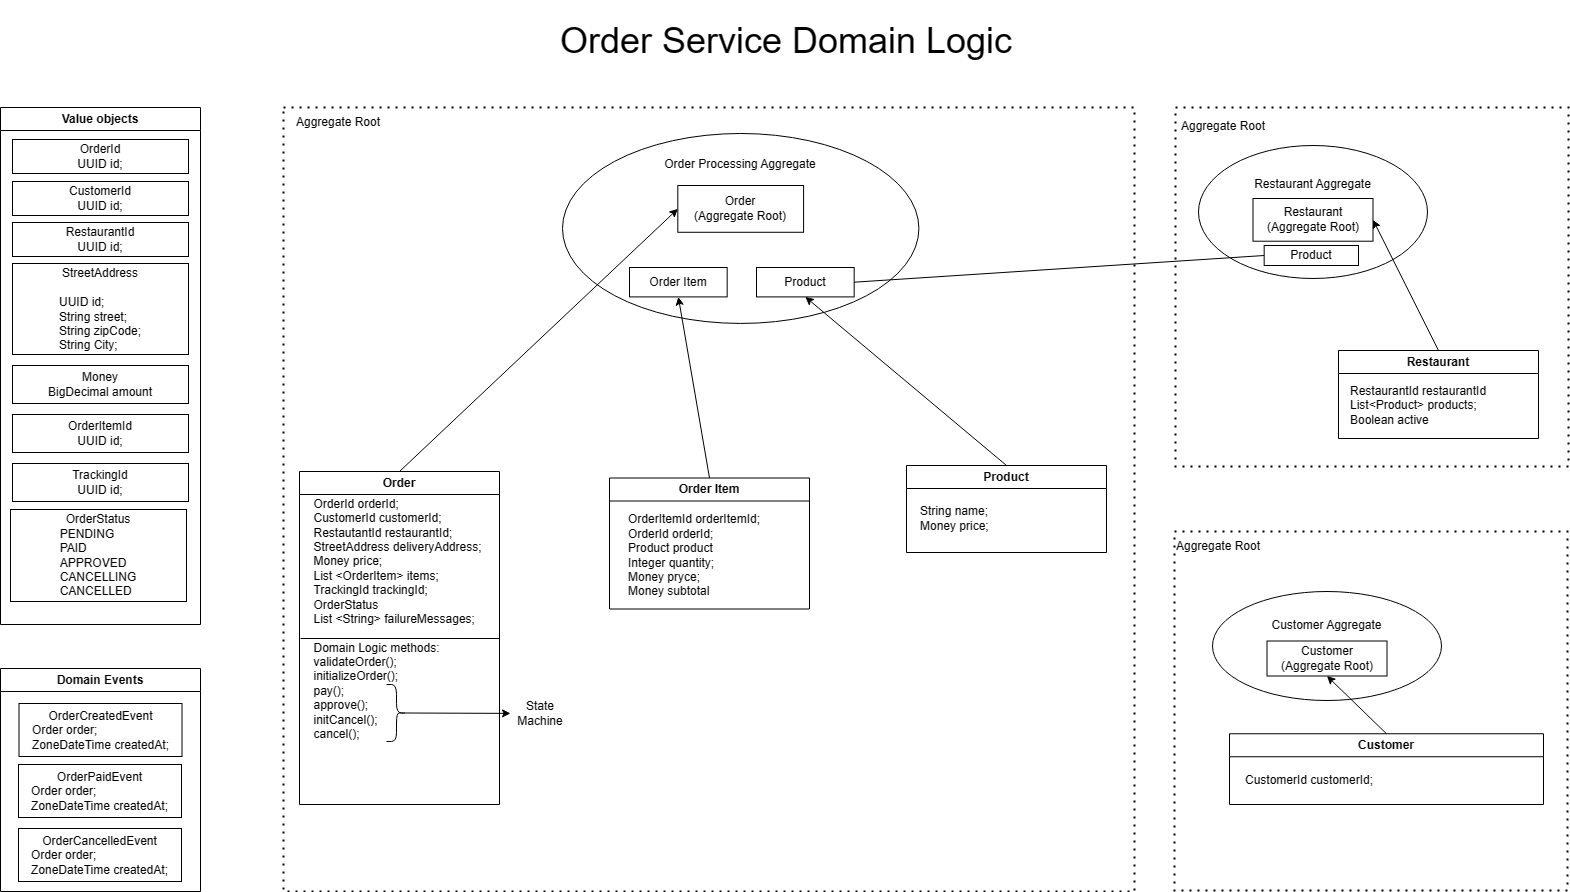

The diagram above was exported from draw.io. Its source (the exported page's mxGraphModel, read from the mxfile embedded in the PNG):
<mxGraphModel dx="1386" dy="-384" grid="1" gridSize="10" guides="1" tooltips="1" connect="1" arrows="1" fold="1" page="1" pageScale="1" pageWidth="827" pageHeight="1169" background="#ffffff" math="0" shadow="0">
  <root>
    <mxCell id="0" />
    <mxCell id="1" parent="0" />
    <mxCell id="l9JpMQWmnoNu5TamZy0q-1" value="&lt;span style=&quot;font-size: 36px;&quot;&gt;Order Service Domain Logic&lt;/span&gt;" style="text;html=1;strokeColor=none;fillColor=none;align=center;verticalAlign=middle;whiteSpace=wrap;rounded=0;" parent="1" vertex="1">
      <mxGeometry x="611" y="1188" width="470" height="80" as="geometry" />
    </mxCell>
    <mxCell id="l9JpMQWmnoNu5TamZy0q-2" value="Value objects" style="swimlane;whiteSpace=wrap;html=1;" parent="1" vertex="1">
      <mxGeometry x="60" y="1295" width="200" height="517" as="geometry">
        <mxRectangle x="30" y="1255" width="112" height="26" as="alternateBounds" />
      </mxGeometry>
    </mxCell>
    <mxCell id="l9JpMQWmnoNu5TamZy0q-3" value="OrderId&lt;br&gt;UUID id;" style="rounded=0;whiteSpace=wrap;html=1;" parent="l9JpMQWmnoNu5TamZy0q-2" vertex="1">
      <mxGeometry x="12" y="32" width="176" height="34" as="geometry" />
    </mxCell>
    <mxCell id="l9JpMQWmnoNu5TamZy0q-4" value="CustomerId&lt;br&gt;UUID id;" style="rounded=0;whiteSpace=wrap;html=1;" parent="l9JpMQWmnoNu5TamZy0q-2" vertex="1">
      <mxGeometry x="12" y="74" width="176" height="34" as="geometry" />
    </mxCell>
    <mxCell id="l9JpMQWmnoNu5TamZy0q-5" value="&lt;div style=&quot;&quot;&gt;&lt;span style=&quot;background-color: initial;&quot;&gt;Money&lt;/span&gt;&lt;/div&gt;&lt;div style=&quot;&quot;&gt;BigDecimal amount&lt;/div&gt;" style="rounded=0;whiteSpace=wrap;html=1;align=center;" parent="l9JpMQWmnoNu5TamZy0q-2" vertex="1">
      <mxGeometry x="12" y="258" width="176" height="38" as="geometry" />
    </mxCell>
    <mxCell id="l9JpMQWmnoNu5TamZy0q-6" value="&lt;div style=&quot;&quot;&gt;&lt;span style=&quot;background-color: initial;&quot;&gt;OrderItemId&lt;/span&gt;&lt;/div&gt;&lt;div style=&quot;&quot;&gt;UUID id;&lt;/div&gt;" style="rounded=0;whiteSpace=wrap;html=1;align=center;" parent="l9JpMQWmnoNu5TamZy0q-2" vertex="1">
      <mxGeometry x="12" y="307" width="176" height="38" as="geometry" />
    </mxCell>
    <mxCell id="l9JpMQWmnoNu5TamZy0q-7" value="&lt;div style=&quot;&quot;&gt;&lt;span style=&quot;background-color: initial;&quot;&gt;TrackingId&lt;/span&gt;&lt;/div&gt;&lt;div style=&quot;&quot;&gt;UUID id;&lt;/div&gt;" style="rounded=0;whiteSpace=wrap;html=1;align=center;" parent="l9JpMQWmnoNu5TamZy0q-2" vertex="1">
      <mxGeometry x="12" y="356" width="176" height="38" as="geometry" />
    </mxCell>
    <mxCell id="l9JpMQWmnoNu5TamZy0q-8" value="&lt;div style=&quot;&quot;&gt;OrderStatus&lt;/div&gt;&lt;div style=&quot;text-align: left;&quot;&gt;PENDING&lt;/div&gt;&lt;div style=&quot;text-align: left;&quot;&gt;PAID&lt;/div&gt;&lt;div style=&quot;text-align: left;&quot;&gt;APPROVED&lt;/div&gt;&lt;div style=&quot;text-align: left;&quot;&gt;CANCELLING&lt;/div&gt;&lt;div style=&quot;text-align: left;&quot;&gt;CANCELLED&lt;/div&gt;" style="rounded=0;whiteSpace=wrap;html=1;align=center;" parent="l9JpMQWmnoNu5TamZy0q-2" vertex="1">
      <mxGeometry x="10" y="402" width="176" height="92" as="geometry" />
    </mxCell>
    <mxCell id="l9JpMQWmnoNu5TamZy0q-9" value="RestaurantId&lt;br&gt;UUID id;" style="rounded=0;whiteSpace=wrap;html=1;" parent="1" vertex="1">
      <mxGeometry x="72" y="1410" width="176" height="34" as="geometry" />
    </mxCell>
    <mxCell id="l9JpMQWmnoNu5TamZy0q-10" value="&lt;div style=&quot;&quot;&gt;&lt;span style=&quot;background-color: initial;&quot;&gt;StreetAddress&lt;/span&gt;&lt;/div&gt;&lt;div style=&quot;&quot;&gt;&lt;span style=&quot;background-color: initial;&quot;&gt;&lt;br&gt;&lt;/span&gt;&lt;/div&gt;&lt;div style=&quot;text-align: left;&quot;&gt;UUID id;&lt;/div&gt;&lt;div style=&quot;text-align: left;&quot;&gt;String street;&lt;/div&gt;&lt;div style=&quot;text-align: left;&quot;&gt;String zipCode;&lt;/div&gt;&lt;div style=&quot;text-align: left;&quot;&gt;String City;&lt;/div&gt;" style="rounded=0;whiteSpace=wrap;html=1;align=center;" parent="1" vertex="1">
      <mxGeometry x="72" y="1451" width="176" height="91" as="geometry" />
    </mxCell>
    <mxCell id="l9JpMQWmnoNu5TamZy0q-11" value="Domain Events" style="swimlane;whiteSpace=wrap;html=1;" parent="1" vertex="1">
      <mxGeometry x="60" y="1856" width="200" height="223" as="geometry" />
    </mxCell>
    <mxCell id="l9JpMQWmnoNu5TamZy0q-12" value="OrderCreatedEvent&lt;br&gt;&lt;div style=&quot;text-align: left;&quot;&gt;&lt;span style=&quot;background-color: initial;&quot;&gt;Order order;&lt;/span&gt;&lt;/div&gt;&lt;div style=&quot;text-align: left;&quot;&gt;ZoneDateTime createdAt;&lt;/div&gt;" style="whiteSpace=wrap;html=1;" parent="l9JpMQWmnoNu5TamZy0q-11" vertex="1">
      <mxGeometry x="18.5" y="35" width="163" height="53" as="geometry" />
    </mxCell>
    <mxCell id="l9JpMQWmnoNu5TamZy0q-13" value="OrderPaidEvent&lt;br&gt;&lt;div style=&quot;text-align: left;&quot;&gt;&lt;span style=&quot;background-color: initial;&quot;&gt;Order order;&lt;/span&gt;&lt;/div&gt;&lt;div style=&quot;text-align: left;&quot;&gt;ZoneDateTime createdAt;&lt;/div&gt;" style="whiteSpace=wrap;html=1;" parent="l9JpMQWmnoNu5TamZy0q-11" vertex="1">
      <mxGeometry x="18" y="96" width="163" height="53" as="geometry" />
    </mxCell>
    <mxCell id="l9JpMQWmnoNu5TamZy0q-14" value="OrderCancelledEvent&lt;br&gt;&lt;div style=&quot;text-align: left;&quot;&gt;&lt;span style=&quot;background-color: initial;&quot;&gt;Order order;&lt;/span&gt;&lt;/div&gt;&lt;div style=&quot;text-align: left;&quot;&gt;ZoneDateTime createdAt;&lt;/div&gt;" style="whiteSpace=wrap;html=1;" parent="l9JpMQWmnoNu5TamZy0q-11" vertex="1">
      <mxGeometry x="18" y="160" width="163" height="53" as="geometry" />
    </mxCell>
    <mxCell id="l9JpMQWmnoNu5TamZy0q-15" value="" style="group" parent="1" vertex="1" connectable="0">
      <mxGeometry x="1235" y="1295" width="393" height="359" as="geometry" />
    </mxCell>
    <mxCell id="l9JpMQWmnoNu5TamZy0q-16" value="&lt;br&gt;&lt;br&gt;&lt;br&gt;" style="dashed=1;html=1;dashPattern=1 3;strokeWidth=2;rounded=0;" parent="l9JpMQWmnoNu5TamZy0q-15" vertex="1">
      <mxGeometry width="393" height="359" as="geometry" />
    </mxCell>
    <mxCell id="l9JpMQWmnoNu5TamZy0q-17" value="" style="group" parent="l9JpMQWmnoNu5TamZy0q-15" vertex="1" connectable="0">
      <mxGeometry x="23" y="38" width="229" height="133" as="geometry" />
    </mxCell>
    <mxCell id="l9JpMQWmnoNu5TamZy0q-18" value="Restaurant Aggregate&lt;br&gt;&lt;br&gt;&lt;br&gt;&lt;br&gt;&lt;br&gt;" style="ellipse;whiteSpace=wrap;html=1;" parent="l9JpMQWmnoNu5TamZy0q-17" vertex="1">
      <mxGeometry width="229" height="133" as="geometry" />
    </mxCell>
    <mxCell id="l9JpMQWmnoNu5TamZy0q-19" value="Restaurant&lt;br&gt;(Aggregate Root)" style="rounded=0;whiteSpace=wrap;html=1;" parent="l9JpMQWmnoNu5TamZy0q-17" vertex="1">
      <mxGeometry x="54.5" y="52.99908256880734" width="120" height="42.706422018348626" as="geometry" />
    </mxCell>
    <mxCell id="l9JpMQWmnoNu5TamZy0q-20" value="Product" style="rounded=0;whiteSpace=wrap;html=1;" parent="l9JpMQWmnoNu5TamZy0q-17" vertex="1">
      <mxGeometry x="65.67" y="100" width="94.33" height="20" as="geometry" />
    </mxCell>
    <mxCell id="l9JpMQWmnoNu5TamZy0q-21" style="rounded=0;orthogonalLoop=1;jettySize=auto;html=1;exitX=0.5;exitY=0;exitDx=0;exitDy=0;entryX=1;entryY=0.5;entryDx=0;entryDy=0;" parent="l9JpMQWmnoNu5TamZy0q-15" source="l9JpMQWmnoNu5TamZy0q-22" target="l9JpMQWmnoNu5TamZy0q-19" edge="1">
      <mxGeometry relative="1" as="geometry" />
    </mxCell>
    <mxCell id="l9JpMQWmnoNu5TamZy0q-22" value="Restaurant" style="swimlane;whiteSpace=wrap;html=1;" parent="l9JpMQWmnoNu5TamZy0q-15" vertex="1">
      <mxGeometry x="163" y="243" width="200" height="88" as="geometry" />
    </mxCell>
    <mxCell id="l9JpMQWmnoNu5TamZy0q-23" value="RestaurantId restaurantId&lt;br&gt;List&amp;lt;Product&amp;gt; products;&lt;br&gt;Boolean active" style="text;html=1;align=left;verticalAlign=middle;resizable=0;points=[];autosize=1;strokeColor=none;fillColor=none;" parent="l9JpMQWmnoNu5TamZy0q-22" vertex="1">
      <mxGeometry x="10" y="27.5" width="154" height="55" as="geometry" />
    </mxCell>
    <mxCell id="l9JpMQWmnoNu5TamZy0q-24" value="Aggregate Root" style="text;html=1;strokeColor=none;fillColor=none;align=center;verticalAlign=middle;whiteSpace=wrap;rounded=0;" parent="l9JpMQWmnoNu5TamZy0q-15" vertex="1">
      <mxGeometry y="4" width="96" height="30" as="geometry" />
    </mxCell>
    <mxCell id="l9JpMQWmnoNu5TamZy0q-26" value="" style="group" parent="1" vertex="1" connectable="0">
      <mxGeometry x="1230" y="1719" width="397" height="359" as="geometry" />
    </mxCell>
    <mxCell id="l9JpMQWmnoNu5TamZy0q-27" value="&lt;br&gt;&lt;br&gt;&lt;br&gt;" style="dashed=1;html=1;dashPattern=1 3;strokeWidth=2;rounded=0;" parent="l9JpMQWmnoNu5TamZy0q-26" vertex="1">
      <mxGeometry x="4" width="393" height="359" as="geometry" />
    </mxCell>
    <mxCell id="l9JpMQWmnoNu5TamZy0q-28" value="" style="group" parent="l9JpMQWmnoNu5TamZy0q-26" vertex="1" connectable="0">
      <mxGeometry x="42" y="60" width="341" height="292" as="geometry" />
    </mxCell>
    <mxCell id="l9JpMQWmnoNu5TamZy0q-29" value="Customer" style="swimlane;whiteSpace=wrap;html=1;startSize=23;" parent="l9JpMQWmnoNu5TamZy0q-28" vertex="1">
      <mxGeometry x="17" y="142.25" width="314" height="70.75" as="geometry" />
    </mxCell>
    <mxCell id="l9JpMQWmnoNu5TamZy0q-30" value="CustomerId customerId;" style="text;html=1;align=left;verticalAlign=middle;resizable=0;points=[];autosize=1;strokeColor=none;fillColor=none;" parent="l9JpMQWmnoNu5TamZy0q-29" vertex="1">
      <mxGeometry x="13.5" y="33.5" width="146" height="26" as="geometry" />
    </mxCell>
    <mxCell id="l9JpMQWmnoNu5TamZy0q-31" value="" style="group" parent="l9JpMQWmnoNu5TamZy0q-28" vertex="1" connectable="0">
      <mxGeometry width="341" height="292" as="geometry" />
    </mxCell>
    <mxCell id="l9JpMQWmnoNu5TamZy0q-32" value="Customer Aggregate&lt;br&gt;&lt;br&gt;&lt;br&gt;&lt;br&gt;" style="ellipse;whiteSpace=wrap;html=1;" parent="l9JpMQWmnoNu5TamZy0q-31" vertex="1">
      <mxGeometry width="229" height="109" as="geometry" />
    </mxCell>
    <mxCell id="l9JpMQWmnoNu5TamZy0q-33" value="Customer&lt;br&gt;(Aggregate Root)" style="rounded=0;whiteSpace=wrap;html=1;" parent="l9JpMQWmnoNu5TamZy0q-31" vertex="1">
      <mxGeometry x="54.5" y="49.5" width="120" height="35" as="geometry" />
    </mxCell>
    <mxCell id="l9JpMQWmnoNu5TamZy0q-34" style="rounded=0;orthogonalLoop=1;jettySize=auto;html=1;exitX=0.5;exitY=0;exitDx=0;exitDy=0;entryX=0.5;entryY=1;entryDx=0;entryDy=0;" parent="l9JpMQWmnoNu5TamZy0q-28" source="l9JpMQWmnoNu5TamZy0q-29" target="l9JpMQWmnoNu5TamZy0q-33" edge="1">
      <mxGeometry relative="1" as="geometry" />
    </mxCell>
    <mxCell id="l9JpMQWmnoNu5TamZy0q-35" value="Aggregate Root" style="text;html=1;strokeColor=none;fillColor=none;align=center;verticalAlign=middle;whiteSpace=wrap;rounded=0;" parent="l9JpMQWmnoNu5TamZy0q-26" vertex="1">
      <mxGeometry width="96" height="30" as="geometry" />
    </mxCell>
    <mxCell id="l9JpMQWmnoNu5TamZy0q-36" value="" style="dashed=1;html=1;dashPattern=1 3;strokeWidth=2;rounded=0;" parent="1" vertex="1">
      <mxGeometry x="343" y="1295" width="851" height="784" as="geometry" />
    </mxCell>
    <mxCell id="l9JpMQWmnoNu5TamZy0q-37" value="" style="group" parent="1" vertex="1" connectable="0">
      <mxGeometry x="521" y="1321" width="503" height="213" as="geometry" />
    </mxCell>
    <mxCell id="l9JpMQWmnoNu5TamZy0q-38" value="" style="group" parent="l9JpMQWmnoNu5TamZy0q-37" vertex="1" connectable="0">
      <mxGeometry x="101" width="356.42" height="189.95" as="geometry" />
    </mxCell>
    <mxCell id="l9JpMQWmnoNu5TamZy0q-39" value="Order Processing Aggregate&lt;br&gt;&lt;br&gt;&lt;br&gt;&lt;br&gt;&lt;br&gt;&lt;br&gt;&lt;br&gt;&lt;br&gt;&lt;br&gt;&lt;br&gt;" style="ellipse;whiteSpace=wrap;html=1;" parent="l9JpMQWmnoNu5TamZy0q-38" vertex="1">
      <mxGeometry width="356.42" height="189.95" as="geometry" />
    </mxCell>
    <mxCell id="l9JpMQWmnoNu5TamZy0q-40" value="Order&lt;br&gt;(Aggregate Root)" style="rounded=0;whiteSpace=wrap;html=1;" parent="l9JpMQWmnoNu5TamZy0q-38" vertex="1">
      <mxGeometry x="115.32" y="52" width="125.77" height="46.78" as="geometry" />
    </mxCell>
    <mxCell id="l9JpMQWmnoNu5TamZy0q-41" value="Order Item&lt;br&gt;" style="rounded=0;whiteSpace=wrap;html=1;" parent="l9JpMQWmnoNu5TamZy0q-38" vertex="1">
      <mxGeometry x="67.0025080906149" y="133.99985074626866" width="97.66990291262137" height="29.40671641791045" as="geometry" />
    </mxCell>
    <mxCell id="l9JpMQWmnoNu5TamZy0q-42" value="Product" style="rounded=0;whiteSpace=wrap;html=1;" parent="l9JpMQWmnoNu5TamZy0q-38" vertex="1">
      <mxGeometry x="193.9983009708738" y="133.99985074626866" width="97.66990291262137" height="29.40671641791045" as="geometry" />
    </mxCell>
    <mxCell id="l9JpMQWmnoNu5TamZy0q-43" value="Order" style="swimlane;whiteSpace=wrap;html=1;" parent="1" vertex="1">
      <mxGeometry x="359" y="1659" width="200" height="333" as="geometry" />
    </mxCell>
    <mxCell id="l9JpMQWmnoNu5TamZy0q-44" value="&lt;div style=&quot;text-align: left;&quot;&gt;&lt;span style=&quot;background-color: initial;&quot;&gt;OrderId orderId;&lt;/span&gt;&lt;/div&gt;&lt;div style=&quot;text-align: left;&quot;&gt;&lt;span style=&quot;background-color: initial;&quot;&gt;CustomerId customerId;&lt;/span&gt;&lt;/div&gt;&lt;div style=&quot;text-align: left;&quot;&gt;&lt;span style=&quot;background-color: initial;&quot;&gt;RestautantId restaurantId;&lt;/span&gt;&lt;/div&gt;&lt;div style=&quot;text-align: left;&quot;&gt;StreetAddress deliveryAddress;&lt;/div&gt;&lt;div style=&quot;text-align: left;&quot;&gt;Money price;&lt;/div&gt;&lt;div style=&quot;text-align: left;&quot;&gt;List &amp;lt;OrderItem&amp;gt; items;&lt;/div&gt;&lt;div style=&quot;text-align: left;&quot;&gt;TrackingId trackingId;&lt;br&gt;OrderStatus&lt;/div&gt;&lt;div style=&quot;text-align: left;&quot;&gt;List &amp;lt;String&amp;gt; failureMessages;&lt;/div&gt;&lt;div style=&quot;text-align: left;&quot;&gt;&lt;br&gt;&lt;/div&gt;&lt;div style=&quot;text-align: left;&quot;&gt;Domain Logic methods:&lt;/div&gt;&lt;div style=&quot;text-align: left;&quot;&gt;validateOrder();&lt;/div&gt;&lt;div style=&quot;text-align: left;&quot;&gt;initializeOrder();&lt;/div&gt;&lt;div style=&quot;text-align: left;&quot;&gt;pay();&lt;/div&gt;&lt;div style=&quot;text-align: left;&quot;&gt;approve();&lt;/div&gt;&lt;div style=&quot;text-align: left;&quot;&gt;initCancel();&lt;/div&gt;&lt;div style=&quot;text-align: left;&quot;&gt;cancel();&lt;/div&gt;&lt;div style=&quot;text-align: left;&quot;&gt;&lt;br&gt;&lt;/div&gt;&lt;div style=&quot;text-align: left;&quot;&gt;&lt;br&gt;&lt;/div&gt;" style="text;html=1;align=center;verticalAlign=middle;resizable=0;points=[];autosize=1;strokeColor=none;fillColor=none;" parent="l9JpMQWmnoNu5TamZy0q-43" vertex="1">
      <mxGeometry x="5" y="19.5" width="186" height="285" as="geometry" />
    </mxCell>
    <mxCell id="kWtMdirY3Tgd9MVewNqH-1" value="" style="shape=curlyBracket;whiteSpace=wrap;html=1;rounded=1;flipH=1;labelPosition=right;verticalLabelPosition=middle;align=left;verticalAlign=middle;" vertex="1" parent="l9JpMQWmnoNu5TamZy0q-43">
      <mxGeometry x="87" y="213" width="20" height="57" as="geometry" />
    </mxCell>
    <mxCell id="l9JpMQWmnoNu5TamZy0q-45" value="Order Item" style="swimlane;whiteSpace=wrap;html=1;" parent="1" vertex="1">
      <mxGeometry x="669" y="1665.5" width="200" height="131" as="geometry" />
    </mxCell>
    <mxCell id="l9JpMQWmnoNu5TamZy0q-46" value="OrderItemId orderItemId;&lt;br&gt;OrderId orderId;&lt;br&gt;Product product&lt;br&gt;Integer quantity;&lt;br&gt;Money pryce;&lt;br&gt;Money subtotal" style="text;html=1;align=left;verticalAlign=middle;resizable=0;points=[];autosize=1;strokeColor=none;fillColor=none;" parent="l9JpMQWmnoNu5TamZy0q-45" vertex="1">
      <mxGeometry x="17" y="28" width="150" height="98" as="geometry" />
    </mxCell>
    <mxCell id="l9JpMQWmnoNu5TamZy0q-47" value="Product" style="swimlane;whiteSpace=wrap;html=1;" parent="1" vertex="1">
      <mxGeometry x="966" y="1653" width="200" height="87" as="geometry" />
    </mxCell>
    <mxCell id="l9JpMQWmnoNu5TamZy0q-48" value="String name;&lt;br&gt;Money price;" style="text;html=1;align=left;verticalAlign=middle;resizable=0;points=[];autosize=1;strokeColor=none;fillColor=none;" parent="l9JpMQWmnoNu5TamZy0q-47" vertex="1">
      <mxGeometry x="12" y="32.5" width="87" height="41" as="geometry" />
    </mxCell>
    <mxCell id="l9JpMQWmnoNu5TamZy0q-49" value="Aggregate Root" style="text;html=1;strokeColor=none;fillColor=none;align=center;verticalAlign=middle;whiteSpace=wrap;rounded=0;" parent="1" vertex="1">
      <mxGeometry x="350" y="1295" width="96" height="30" as="geometry" />
    </mxCell>
    <mxCell id="l9JpMQWmnoNu5TamZy0q-50" style="rounded=0;orthogonalLoop=1;jettySize=auto;html=1;exitX=0.5;exitY=0;exitDx=0;exitDy=0;entryX=0;entryY=0.5;entryDx=0;entryDy=0;" parent="1" source="l9JpMQWmnoNu5TamZy0q-43" target="l9JpMQWmnoNu5TamZy0q-40" edge="1">
      <mxGeometry relative="1" as="geometry" />
    </mxCell>
    <mxCell id="l9JpMQWmnoNu5TamZy0q-51" style="rounded=0;orthogonalLoop=1;jettySize=auto;html=1;exitX=0.5;exitY=0;exitDx=0;exitDy=0;entryX=0.5;entryY=1;entryDx=0;entryDy=0;" parent="1" source="l9JpMQWmnoNu5TamZy0q-45" target="l9JpMQWmnoNu5TamZy0q-41" edge="1">
      <mxGeometry relative="1" as="geometry" />
    </mxCell>
    <mxCell id="l9JpMQWmnoNu5TamZy0q-52" style="rounded=0;orthogonalLoop=1;jettySize=auto;html=1;exitX=0.5;exitY=0;exitDx=0;exitDy=0;entryX=0.5;entryY=1;entryDx=0;entryDy=0;" parent="1" source="l9JpMQWmnoNu5TamZy0q-47" target="l9JpMQWmnoNu5TamZy0q-42" edge="1">
      <mxGeometry relative="1" as="geometry" />
    </mxCell>
    <mxCell id="l9JpMQWmnoNu5TamZy0q-53" value="" style="endArrow=none;html=1;rounded=0;" parent="1" edge="1">
      <mxGeometry width="50" height="50" relative="1" as="geometry">
        <mxPoint x="360" y="1826" as="sourcePoint" />
        <mxPoint x="559" y="1826" as="targetPoint" />
      </mxGeometry>
    </mxCell>
    <mxCell id="l9JpMQWmnoNu5TamZy0q-25" value="" style="endArrow=none;html=1;rounded=0;entryX=1;entryY=0.5;entryDx=0;entryDy=0;exitX=0;exitY=0.5;exitDx=0;exitDy=0;" parent="1" source="l9JpMQWmnoNu5TamZy0q-20" target="l9JpMQWmnoNu5TamZy0q-42" edge="1">
      <mxGeometry width="50" height="50" relative="1" as="geometry">
        <mxPoint x="990" y="1631" as="sourcePoint" />
        <mxPoint x="1040" y="1581" as="targetPoint" />
      </mxGeometry>
    </mxCell>
    <mxCell id="kWtMdirY3Tgd9MVewNqH-2" value="" style="endArrow=classic;html=1;rounded=0;exitX=0.1;exitY=0.5;exitDx=0;exitDy=0;exitPerimeter=0;" edge="1" parent="1" source="kWtMdirY3Tgd9MVewNqH-1" target="kWtMdirY3Tgd9MVewNqH-3">
      <mxGeometry width="50" height="50" relative="1" as="geometry">
        <mxPoint x="680" y="1960" as="sourcePoint" />
        <mxPoint x="600" y="1901" as="targetPoint" />
      </mxGeometry>
    </mxCell>
    <mxCell id="kWtMdirY3Tgd9MVewNqH-3" value="State Machine" style="text;html=1;strokeColor=none;fillColor=none;align=center;verticalAlign=middle;whiteSpace=wrap;rounded=0;" vertex="1" parent="1">
      <mxGeometry x="570" y="1886" width="60" height="30" as="geometry" />
    </mxCell>
  </root>
</mxGraphModel>